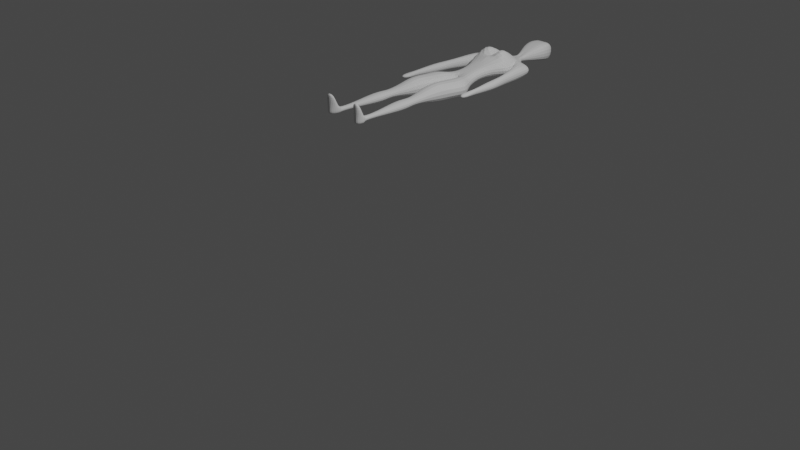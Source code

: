 # Source: player_before_mirror.blend  (saved by Blender 2.80.75; exported with 4.5.12 LTS)
import bpy
from mathutils import Matrix  # noqa: F401  (used for matrix-valued properties, if any)

bpy.ops.wm.read_factory_settings(use_empty=True)
scene = bpy.context.scene
scene.name = 'Scene'

# ---- collections
col_collection = bpy.data.collections.new('Collection'); scene.collection.children.link(col_collection)

# ---- world
world_world = bpy.data.worlds.new('World'); scene.world = world_world
world_world.use_nodes = True; world_world.node_tree.nodes.clear()
_N = world_world.node_tree.nodes; _L = world_world.node_tree.links
n0 = _N.new('ShaderNodeOutputWorld'); n0.name = 'World Output'; n0.location = (300, 300)
n1 = _N.new('ShaderNodeBackground'); n1.name = 'Background'; n1.location = (10, 300)
n1.inputs[0].default_value = (0.05088, 0.05088, 0.05088, 1.0)
_L.new(n1.outputs[0], n0.inputs[0])
n0.is_active_output = True
world_world.color = (0.05088, 0.05088, 0.05088)
world_world.use_sun_shadow = False
world_world.sun_shadow_jitter_overblur = 0.0

# ---- cameras
cam_camera = bpy.data.cameras.new('Camera')
cam_camera.clip_end = 100.0
cam_camera.ortho_scale = 7.314

# ---- lights
light_light = bpy.data.lights.new('Light', 'POINT')
light_light.transmission_factor = 0.0
light_light.energy = 1000.0
light_light.shadow_soft_size = 0.1
light_light.shadow_maximum_resolution = 0.006
light_light.use_absolute_resolution = True

# ---- meshes
me_cube_001 = bpy.data.meshes.new('Cube.001')
me_cube_001.from_pydata([(0.5335, -1.209, -0.3619), (0.5336, -1.209, 0.1255), (0.4904, 1.77, -0.3132), (0.4904, 1.673, 0.1933), (0.0, 1.77, -0.3132), (0.0, 1.673, 0.1933), (0.0, -1.203, -0.3603), (0.0, -1.209, 0.1255), (0.3855, -0.4532, -0.1874), (0.6363, 0.09364, -0.1668), (0.9227, 0.6405, -0.2338), (0.7941, 1.187, -0.2326), (0.7941, 0.8928, 0.345), (0.9227, 0.346, 0.3462), (0.6363, 0.09364, 0.3652), (0.3855, -0.4532, 0.227), (0.4286, 0.6085, 1.194), (0.00239, 0.346, 0.5953), (0.0, 0.09364, 0.3652), (0.0, -0.4532, 0.227), (-0.001397, 1.309, -0.413), (-0.005107, 0.6405, -0.2814), (0.0, 0.09364, -0.1668), (0.0, -0.4532, -0.1874), (0.0, 1.914, 0.1094), (0.3662, 1.914, 0.1094), (0.3662, 1.914, -0.1094), (0.0, 1.914, -0.1094), (0.0, 2.076, 0.1057), (0.2284, 2.076, 0.1057), (0.2284, 2.076, -0.1057), (0.0, 2.076, -0.1057), (0.0, 2.244, 0.06086), (0.1575, 2.244, 0.1176), (0.1575, 2.244, -0.1176), (0.0, 2.244, -0.06085), (0.0, 2.524, 0.2019), (0.2619, 2.524, 0.2019), (0.2619, 2.524, -0.1497), (0.0, 2.524, -0.1497), (0.0, 3.162, 0.4827), (0.5852, 3.169, 0.4827), (0.5852, 3.169, -0.2486), (0.0, 3.162, -0.2486), (0.0, 3.945, 0.3743), (0.3685, 3.945, 0.4026), (0.3685, 3.81, -0.4037), (0.0, 3.81, -0.4037), (1.334, 1.187, 0.2326), (1.334, 1.187, -0.2326), (1.232, 1.461, 0.1165), (1.232, 1.461, -0.1165), (1.223, -0.3195, -0.1724), (1.223, -0.3195, 0.1724), (1.469, -0.3453, -0.1724), (1.469, -0.3453, 0.1724), (1.391, 0.5316, 0.2493), (1.391, 0.5316, -0.2493), (0.9503, 0.472, -0.2493), (0.9503, 0.472, 0.2493), (1.6, -2.697, 0.05284), (1.465, -2.697, 0.05284), (1.465, -2.697, -0.05284), (1.6, -2.697, -0.05284), (1.336, -2.444, -0.09623), (1.649, -2.386, -0.09623), (1.649, -2.386, 0.09623), (1.336, -2.444, 0.09623), (1.55, -2.019, 0.09746), (1.45, -2.009, 0.09746), (1.45, -2.009, -0.09746), (1.55, -2.019, -0.09746), (1.219, -1.029, -0.1782), (1.645, -1.022, -0.1782), (1.645, -1.022, 0.1782), (1.219, -1.029, 0.1782), (0.9825, -1.695, -0.5237), (0.9827, -1.695, 0.278), (0.07485, -1.686, -0.52), (0.07485, -1.695, 0.278), (0.9615, -2.2, -0.4167), (0.9617, -2.2, 0.2704), (0.05391, -2.19, -0.413), (0.05391, -2.2, 0.2704), (0.8987, -3.022, -0.4095), (0.8989, -3.022, 0.3829), (0.1079, -3.014, -0.4044), (0.1079, -3.022, 0.3829), (0.8068, -3.628, -0.2552), (0.8069, -3.628, 0.2093), (0.1936, -3.622, -0.2522), (0.1936, -3.628, 0.2093), (0.7526, -4.287, -0.1647), (0.7527, -4.287, 0.09563), (0.409, -4.284, -0.163), (0.409, -4.287, 0.09563), (0.8641, -4.757, -0.2598), (0.8642, -4.757, 0.1733), (0.2925, -4.751, -0.257), (0.2925, -4.757, 0.1733), (0.7372, -5.914, -0.1523), (0.7372, -5.914, 0.0249), (0.5033, -5.912, -0.1511), (0.5033, -5.914, 0.0249), (0.7033, -6.595, -0.1469), (0.7033, -6.595, 0.01831), (0.5273, -6.593, -0.1458), (0.5273, -6.595, 0.01831), (0.8913, -6.668, -0.175), (0.8914, -6.668, 0.0376), (0.4309, -6.664, -0.1736), (0.4309, -6.668, 0.0376), (0.8171, -7.015, -0.1501), (0.8172, -7.015, -0.02021), (0.5684, -7.012, -0.1492), (0.5684, -7.015, -0.02021), (0.7033, -6.595, 0.09132), (0.5273, -6.595, 0.09132), (0.8914, -6.668, 0.1106), (0.4309, -6.668, 0.1106), (0.8172, -7.006, 0.1897), (0.5684, -7.006, 0.1897), (0.8914, -6.852, 0.6163), (0.4309, -6.852, 0.6163), (0.8172, -7.036, 0.6607), (0.5684, -7.036, 0.6607)], [], [(3, 2, 26, 25), (8, 15, 1, 0), (23, 8, 0, 6), (15, 19, 7, 1), (3, 5, 16, 12), (12, 16, 17, 13), (13, 17, 18, 14), (14, 18, 19, 15), (4, 2, 11, 20), (20, 11, 10, 21), (21, 10, 9, 22), (22, 9, 8, 23), (2, 3, 12, 11), (11, 12, 13, 10), (10, 13, 14, 9), (9, 14, 15, 8), (24, 25, 29, 28), (2, 4, 27, 26), (5, 3, 25, 24), (4, 5, 24, 27), (31, 28, 32, 35), (27, 24, 28, 31), (25, 26, 30, 29), (26, 27, 31, 30), (34, 35, 39, 38), (29, 30, 34, 33), (30, 31, 35, 34), (28, 29, 33, 32), (39, 36, 40, 43), (32, 33, 37, 36), (35, 32, 36, 39), (33, 34, 38, 37), (41, 42, 46, 45), (37, 38, 42, 41), (38, 39, 43, 42), (36, 37, 41, 40), (47, 44, 45, 46), (42, 43, 47, 46), (40, 41, 45, 44), (43, 40, 44, 47), (11, 2, 51, 49), (3, 12, 48, 50), (58, 57, 54, 52), (11, 49, 57, 58), (3, 50, 51, 2), (50, 48, 49, 51), (53, 52, 72, 75), (55, 53, 75, 74), (74, 75, 69, 68), (56, 59, 53, 55), (59, 58, 52, 53), (57, 56, 55, 54), (52, 54, 73, 72), (49, 48, 56, 57), (48, 12, 59, 56), (12, 11, 58, 59), (54, 55, 74, 73), (69, 70, 64, 67), (75, 72, 70, 69), (73, 74, 68, 71), (72, 73, 71, 70), (66, 67, 61, 60), (68, 69, 67, 66), (70, 71, 65, 64), (71, 68, 66, 65), (60, 61, 62, 63), (67, 64, 62, 61), (65, 66, 60, 63), (64, 65, 63, 62), (6, 0, 76, 78), (16, 5, 17), (78, 76, 80, 82), (1, 7, 79, 77), (0, 1, 77, 76), (7, 6, 78, 79), (80, 81, 85, 84), (76, 77, 81, 80), (79, 78, 82, 83), (77, 79, 83, 81), (87, 86, 90, 91), (83, 82, 86, 87), (81, 83, 87, 85), (82, 80, 84, 86), (90, 88, 92, 94), (85, 87, 91, 89), (86, 84, 88, 90), (84, 85, 89, 88), (95, 94, 98, 99), (88, 89, 93, 92), (91, 90, 94, 95), (89, 91, 95, 93), (97, 99, 103, 101), (93, 95, 99, 97), (94, 92, 96, 98), (92, 93, 97, 96), (102, 100, 104, 106), (98, 96, 100, 102), (96, 97, 101, 100), (99, 98, 102, 103), (107, 106, 110, 111), (100, 101, 105, 104), (103, 102, 106, 107), (101, 103, 107, 105), (110, 108, 112, 114), (107, 111, 119, 117), (106, 104, 108, 110), (104, 105, 109, 108), (112, 113, 115, 114), (108, 109, 113, 112), (111, 110, 114, 115), (115, 113, 120, 121), (116, 117, 119, 118), (119, 121, 125, 123), (113, 109, 118, 120), (109, 105, 116, 118), (111, 115, 121, 119), (105, 107, 117, 116), (122, 123, 125, 124), (121, 120, 124, 125), (120, 118, 122, 124), (118, 119, 123, 122)])
_uv = me_cube_001.uv_layers.new(name='UVMap')
_uv.uv.foreach_set('vector', [0.625, 0.5, 0.375, 0.5, 0.375, 0.5, 0.625, 0.5, 0.375, 0.7, 0.625, 0.7, 0.625, 0.75, 0.375, 0.75, 0.25, 0.7, 0.375, 0.7, 0.375, 0.7, 0.25, 0.7, 0.625, 0.7, 0.75, 0.7, 0.75, 0.75, 0.625, 0.75, 0.625, 0.5, 0.75, 0.5, 0.75, 0.55, 0.625, 0.55, 0.625, 0.55, 0.75, 0.55, 0.75, 0.6, 0.625, 0.6, 0.625, 0.6, 0.75, 0.6, 0.75, 0.65, 0.625, 0.65, 0.625, 0.65, 0.75, 0.65, 0.75, 0.7, 0.625, 0.7, 0.25, 0.5, 0.375, 0.5, 0.375, 0.55, 0.25, 0.55, 0.25, 0.55, 0.375, 0.55, 0.375, 0.6, 0.25, 0.6, 0.25, 0.6, 0.375, 0.6, 0.375, 0.65, 0.25, 0.65, 0.25, 0.65, 0.375, 0.65, 0.375, 0.7, 0.25, 0.7, 0.375, 0.5, 0.625, 0.5, 0.625, 0.55, 0.375, 0.55, 0.375, 0.55, 0.625, 0.55, 0.625, 0.6, 0.375, 0.6, 0.375, 0.6, 0.625, 0.6, 0.625, 0.65, 0.375, 0.65, 0.375, 0.65, 0.625, 0.65, 0.625, 0.7, 0.375, 0.7, 0.75, 0.5, 0.625, 0.5, 0.625, 0.5, 0.75, 0.5, 0.375, 0.5, 0.25, 0.5, 0.25, 0.5, 0.375, 0.5, 0.75, 0.5, 0.625, 0.5, 0.625, 0.5, 0.75, 0.5, 0.0, 0.0, 0.0, 0.0, 0.0, 0.0, 0.0, 0.0, 0.0, 0.0, 0.0, 0.0, 0.0, 0.0, 0.0, 0.0, 0.0, 0.0, 0.0, 0.0, 0.0, 0.0, 0.0, 0.0, 0.625, 0.5, 0.375, 0.5, 0.375, 0.5, 0.625, 0.5, 0.375, 0.5, 0.25, 0.5, 0.25, 0.5, 0.375, 0.5, 0.375, 0.5, 0.25, 0.5, 0.25, 0.5, 0.375, 0.5, 0.625, 0.5, 0.375, 0.5, 0.375, 0.5, 0.625, 0.5, 0.375, 0.5, 0.25, 0.5, 0.25, 0.5, 0.375, 0.5, 0.75, 0.5, 0.625, 0.5, 0.625, 0.5, 0.75, 0.5, 0.0, 0.0, 0.0, 0.0, 0.0, 0.0, 0.0, 0.0, 0.75, 0.5, 0.625, 0.5, 0.625, 0.5, 0.75, 0.5, 0.0, 0.0, 0.0, 0.0, 0.0, 0.0, 0.0, 0.0, 0.625, 0.5, 0.375, 0.5, 0.375, 0.5, 0.625, 0.5, 0.625, 0.5, 0.375, 0.5, 0.375, 0.5, 0.625, 0.5, 0.625, 0.5, 0.375, 0.5, 0.375, 0.5, 0.625, 0.5, 0.375, 0.5, 0.25, 0.5, 0.25, 0.5, 0.375, 0.5, 0.75, 0.5, 0.625, 0.5, 0.625, 0.5, 0.75, 0.5, 0.375, 0.375, 0.625, 0.375, 0.625, 0.5, 0.375, 0.5, 0.375, 0.5, 0.25, 0.5, 0.25, 0.5, 0.375, 0.5, 0.75, 0.5, 0.625, 0.5, 0.625, 0.5, 0.75, 0.5, 0.0, 0.0, 0.0, 0.0, 0.0, 0.0, 0.0, 0.0, 0.375, 0.55, 0.375, 0.5, 0.375, 0.5, 0.375, 0.55, 0.625, 0.5, 0.625, 0.55, 0.625, 0.55, 0.625, 0.5, 0.375, 0.55, 0.375, 0.55, 0.375, 0.55, 0.375, 0.55, 0.375, 0.55, 0.375, 0.55, 0.375, 0.55, 0.375, 0.55, 0.0, 0.0, 0.0, 0.0, 0.0, 0.0, 0.0, 0.0, 0.625, 0.5, 0.625, 0.55, 0.375, 0.55, 0.375, 0.5, 0.625, 0.55, 0.375, 0.55, 0.375, 0.55, 0.625, 0.55, 0.625, 0.55, 0.625, 0.55, 0.625, 0.55, 0.625, 0.55, 0.625, 0.55, 0.625, 0.55, 0.625, 0.55, 0.625, 0.55, 0.625, 0.55, 0.625, 0.55, 0.625, 0.55, 0.625, 0.55, 0.625, 0.55, 0.375, 0.55, 0.375, 0.55, 0.625, 0.55, 0.375, 0.55, 0.625, 0.55, 0.625, 0.55, 0.375, 0.55, 0.375, 0.55, 0.375, 0.55, 0.375, 0.55, 0.375, 0.55, 0.375, 0.55, 0.625, 0.55, 0.625, 0.55, 0.375, 0.55, 0.625, 0.55, 0.625, 0.55, 0.625, 0.55, 0.625, 0.55, 0.625, 0.55, 0.375, 0.55, 0.375, 0.55, 0.625, 0.55, 0.375, 0.55, 0.625, 0.55, 0.625, 0.55, 0.375, 0.55, 0.625, 0.55, 0.375, 0.55, 0.375, 0.55, 0.625, 0.55, 0.625, 0.55, 0.375, 0.55, 0.375, 0.55, 0.625, 0.55, 0.375, 0.55, 0.625, 0.55, 0.625, 0.55, 0.375, 0.55, 0.375, 0.55, 0.375, 0.55, 0.375, 0.55, 0.375, 0.55, 0.625, 0.55, 0.625, 0.55, 0.625, 0.55, 0.625, 0.55, 0.625, 0.55, 0.625, 0.55, 0.625, 0.55, 0.625, 0.55, 0.375, 0.55, 0.375, 0.55, 0.375, 0.55, 0.375, 0.55, 0.375, 0.55, 0.625, 0.55, 0.625, 0.55, 0.375, 0.55, 0.0, 0.0, 0.0, 0.0, 0.0, 0.0, 0.0, 0.0, 0.625, 0.55, 0.375, 0.55, 0.375, 0.55, 0.625, 0.55, 0.375, 0.55, 0.625, 0.55, 0.625, 0.55, 0.375, 0.55, 0.375, 0.55, 0.375, 0.55, 0.375, 0.55, 0.375, 0.55, 0.25, 0.7, 0.375, 0.7, 0.375, 0.7, 0.25, 0.7, 0.75, 0.55, 0.75, 0.5, 0.75, 0.6, 0.25, 0.7, 0.375, 0.7, 0.375, 0.7, 0.25, 0.7, 0.625, 0.75, 0.75, 0.75, 0.75, 0.75, 0.625, 0.75, 0.375, 0.75, 0.625, 0.75, 0.625, 0.75, 0.375, 0.75, 0.0, 0.0, 0.0, 0.0, 0.0, 0.0, 0.0, 0.0, 0.375, 0.75, 0.625, 0.75, 0.625, 0.75, 0.375, 0.75, 0.375, 0.75, 0.625, 0.75, 0.625, 0.75, 0.375, 0.75, 0.0, 0.0, 0.0, 0.0, 0.0, 0.0, 0.0, 0.0, 0.625, 0.75, 0.75, 0.75, 0.75, 0.75, 0.625, 0.75, 0.0, 0.0, 0.0, 0.0, 0.0, 0.0, 0.0, 0.0, 0.0, 0.0, 0.0, 0.0, 0.0, 0.0, 0.0, 0.0, 0.625, 0.75, 0.75, 0.75, 0.75, 0.75, 0.625, 0.75, 0.25, 0.7, 0.375, 0.7, 0.375, 0.7, 0.25, 0.7, 0.25, 0.7, 0.375, 0.7, 0.375, 0.7, 0.25, 0.7, 0.625, 0.75, 0.75, 0.75, 0.75, 0.75, 0.625, 0.75, 0.25, 0.7, 0.375, 0.7, 0.375, 0.7, 0.25, 0.7, 0.375, 0.75, 0.625, 0.75, 0.625, 0.75, 0.375, 0.75, 0.0, 0.0, 0.0, 0.0, 0.0, 0.0, 0.0, 0.0, 0.375, 0.75, 0.625, 0.75, 0.625, 0.75, 0.375, 0.75, 0.0, 0.0, 0.0, 0.0, 0.0, 0.0, 0.0, 0.0, 0.625, 0.75, 0.75, 0.75, 0.75, 0.75, 0.625, 0.75, 0.625, 0.75, 0.75, 0.75, 0.75, 0.75, 0.625, 0.75, 0.625, 0.75, 0.75, 0.75, 0.75, 0.75, 0.625, 0.75, 0.25, 0.7, 0.375, 0.7, 0.375, 0.7, 0.25, 0.7, 0.375, 0.75, 0.625, 0.75, 0.625, 0.75, 0.375, 0.75, 0.25, 0.7, 0.375, 0.7, 0.375, 0.7, 0.25, 0.7, 0.25, 0.7, 0.375, 0.7, 0.375, 0.7, 0.25, 0.7, 0.375, 0.75, 0.625, 0.75, 0.625, 0.75, 0.375, 0.75, 0.0, 0.0, 0.0, 0.0, 0.0, 0.0, 0.0, 0.0, 0.0, 0.0, 0.0, 0.0, 0.0, 0.0, 0.0, 0.0, 0.375, 0.75, 0.625, 0.75, 0.625, 0.75, 0.375, 0.75, 0.0, 0.0, 0.0, 0.0, 0.0, 0.0, 0.0, 0.0, 0.625, 0.75, 0.75, 0.75, 0.75, 0.75, 0.625, 0.75, 0.25, 0.7, 0.375, 0.7, 0.375, 0.7, 0.25, 0.7, 0.0, 0.0, 0.0, 0.0, 0.0, 0.0, 0.0, 0.0, 0.25, 0.7, 0.375, 0.7, 0.375, 0.7, 0.25, 0.7, 0.375, 0.75, 0.625, 0.75, 0.625, 0.75, 0.375, 0.75, 0.375, 0.7, 0.625, 0.75, 0.75, 0.75, 0.25, 0.7, 0.375, 0.75, 0.625, 0.75, 0.625, 0.75, 0.375, 0.75, 0.0, 0.0, 0.0, 0.0, 0.0, 0.0, 0.0, 0.0, 0.75, 0.75, 0.625, 0.75, 0.625, 0.75, 0.75, 0.75, 0.625, 0.75, 0.75, 0.75, 0.75, 0.75, 0.625, 0.75, 0.0, 0.0, 0.0, 0.0, 0.0, 0.0, 0.0, 0.0, 0.625, 0.75, 0.625, 0.75, 0.625, 0.75, 0.625, 0.75, 0.625, 0.75, 0.625, 0.75, 0.625, 0.75, 0.625, 0.75, 0.0, 0.0, 0.0, 0.0, 0.0, 0.0, 0.0, 0.0, 0.625, 0.75, 0.75, 0.75, 0.75, 0.75, 0.625, 0.75, 0.625, 0.75, 0.75, 0.75, 0.75, 0.75, 0.625, 0.75, 0.75, 0.75, 0.625, 0.75, 0.625, 0.75, 0.75, 0.75, 0.625, 0.75, 0.625, 0.75, 0.625, 0.75, 0.625, 0.75, 0.625, 0.75, 0.75, 0.75, 0.75, 0.75, 0.625, 0.75])
me_cube_001.use_remesh_preserve_volume = False
me_cube_001.use_remesh_preserve_attributes = False
me_cube_001.use_mirror_vertex_groups = False
me_cube_001.update()

# ---- objects
ob_light = bpy.data.objects.new('Light', light_light)
ob_camera = bpy.data.objects.new('Camera', cam_camera)
ob_empty = bpy.data.objects.new('Empty', None)
ob_empty_001 = bpy.data.objects.new('Empty.001', None)
ob_character = bpy.data.objects.new('Character', me_cube_001)

# ---- transforms, parenting, visibility, modifiers, constraints
ob_light.location = (4.076, 1.005, 5.904)
ob_light.rotation_euler = (0.6503, 0.05522, 1.866)
ob_light.lock_rotations_4d = False
ob_light.empty_display_type = 'ARROWS'
ob_light.color = (0.0, 0.0, 0.0, 0.0)
ob_light.lineart.crease_threshold = 0.0
ob_camera.location = (7.359, -6.926, 4.958)
ob_camera.rotation_euler = (1.109, 0.0, 0.8149)
ob_camera.lock_rotations_4d = False
ob_camera.empty_display_type = 'ARROWS'
ob_camera.color = (0.0, 0.0, 0.0, 0.0)
ob_camera.display_type = 'WIRE'
ob_camera.lineart.crease_threshold = 0.0
ob_empty.location = (-1.605, 1.693, 2.041)
ob_empty.rotation_euler = (1.571, 3.142, -1.571)
ob_empty.empty_display_type = 'IMAGE'
ob_empty.empty_display_size = 5.0
ob_empty.lineart.crease_threshold = 0.0
ob_empty_001.location = (-0.7876, 1.693, 0.0)
ob_empty_001.rotation_euler = (0.0, -0.0, 1.571)
ob_empty_001.empty_display_type = 'IMAGE'
ob_empty_001.empty_display_size = 5.0
ob_empty_001.lineart.crease_threshold = 0.0
ob_character.location = (-0.7872, 2.015, 0.912)
ob_character.scale = (0.2971, 0.2971, 0.2971)
ob_character.lineart.crease_threshold = 0.0
_m = ob_character.modifiers.new('Mirror', 'MIRROR')
_m = ob_character.modifiers.new('Subdivision', 'SUBSURF')
_m.uv_smooth = 'PRESERVE_CORNERS'
_m.levels = 2
_m.show_only_control_edges = False

# ---- collection membership
col_collection.objects.link(ob_light)
col_collection.objects.link(ob_camera)
col_collection.objects.link(ob_empty)
col_collection.objects.link(ob_empty_001)
col_collection.objects.link(ob_character)

# ---- scene / render settings (as saved in the file)
scene.camera = ob_camera
scene.frame_start = 1; scene.frame_end = 250; scene.frame_set(1)
scene.render.engine = 'BLENDER_EEVEE_NEXT'
scene.cycles.use_denoising = False
scene.cycles.samples = 128
scene.cycles.sampling_pattern = 'TABULATED_SOBOL'
scene.cycles.use_adaptive_sampling = False
scene.cycles.use_light_tree = False
scene.view_settings.view_transform = 'Filmic'
bpy.context.view_layer.update()
